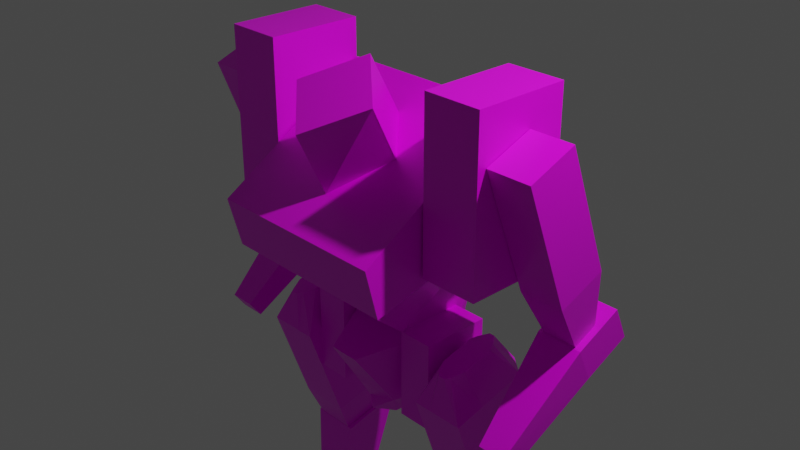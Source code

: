# Source: mech.blend  (saved by Blender 3.1.7; exported with 4.5.12 LTS)
import bpy
from mathutils import Matrix  # noqa: F401  (used for matrix-valued properties, if any)

bpy.ops.wm.read_factory_settings(use_empty=True)
scene = bpy.context.scene
scene.name = 'Scene'

# ---- collections
col_collection = bpy.data.collections.new('Collection'); scene.collection.children.link(col_collection)

# ---- images (referenced by path relative to the original .blend; pixels are not part of the script)
import os
ASSET_DIR = os.environ.get("B2B_ASSET_DIR", "")  # directory of the original .blend (textures are referenced by path, not embedded)
HERE = os.path.dirname(os.path.abspath(__file__))  # packed textures are extracted next to this script under _unpacked/

def load_image(name, relpath, width, height, colorspace="sRGB"):
    """Load a texture the original file referenced (path relative to the .blend, or extracted next to this script)."""
    p = next((c for c in (os.path.join(HERE, relpath), os.path.join(ASSET_DIR, relpath)) if relpath and os.path.exists(c)), "")
    if p:
        img = bpy.data.images.load(p, check_existing=True)
        img.name = name
    else:  # same state as the original file: an image datablock whose file is absent (Cycles renders it pink)
        img = bpy.data.images.new(name, width, height)
        img.source = "FILE"
        img.filepath = "//" + (relpath or name)
    img.colorspace_settings.name = colorspace
    return img
img_playermech = load_image('playermech', 'playermech-texture.png', 1024, 1024, 'sRGB')

# ---- materials (node trees are filled in below, after node groups)
mat_material = bpy.data.materials.new('Material')
mat_material.alpha_threshold = 0.0
mat_material.use_transparent_shadow = False
mat_material.line_color = (0.0, 0.0, 0.0, 1.0)

# ---- material node trees
mat_material.use_nodes = True; mat_material.node_tree.nodes.clear()
_N = mat_material.node_tree.nodes; _L = mat_material.node_tree.links
n0 = _N.new('ShaderNodeOutputMaterial'); n0.name = 'Material Output'; n0.location = (300, 300)
n1 = _N.new('ShaderNodeBsdfPrincipled'); n1.name = 'Principled BSDF'; n1.location = (10, 300)
n1.distribution = 'GGX'
n1.subsurface_method = 'RANDOM_WALK_SKIN'
n1.inputs[2].default_value = 0.4
n1.inputs[3].default_value = 1.45
n1.inputs[27].default_value = (0.0, 0.0, 0.0, 1.0)
n1.inputs[28].default_value = 1.0
n2 = _N.new('ShaderNodeTexImage'); n2.name = 'Image Texture'; n2.location = (-280, 280)
n2.image = img_playermech
_L.new(n1.outputs[0], n0.inputs[0])
_L.new(n2.outputs[0], n1.inputs[0])
n0.is_active_output = True

# ---- world
world_world = bpy.data.worlds.new('World'); scene.world = world_world
world_world.use_nodes = True; world_world.node_tree.nodes.clear()
_N = world_world.node_tree.nodes; _L = world_world.node_tree.links
n0 = _N.new('ShaderNodeOutputWorld'); n0.name = 'World Output'; n0.location = (300, 300)
n1 = _N.new('ShaderNodeBackground'); n1.name = 'Background'; n1.location = (10, 300)
n1.inputs[0].default_value = (0.05088, 0.05088, 0.05088, 1.0)
_L.new(n1.outputs[0], n0.inputs[0])
n0.is_active_output = True
world_world.color = (0.05088, 0.05088, 0.05088)
world_world.use_sun_shadow = False
world_world.sun_shadow_jitter_overblur = 0.0

# ---- cameras
cam_camera = bpy.data.cameras.new('Camera')
cam_camera.clip_end = 100.0
cam_camera.ortho_scale = 7.314

# ---- lights
light_light = bpy.data.lights.new('Light', 'POINT')
light_light.transmission_factor = 0.0
light_light.energy = 1000.0
light_light.shadow_soft_size = 0.1
light_light.shadow_maximum_resolution = 0.006
light_light.use_absolute_resolution = True

# ---- meshes
me_cube = bpy.data.meshes.new('Cube')
me_cube.from_pydata([(1.042, 0.3733, -0.004108), (0.6473, -0.567, -0.8161), (1.021, -1.365, 0.3128), (1.021, 0.3681, 1.391), (1.021, 0.6393, 0.2407), (1.68, 0.3733, -0.004108), (1.68, 0.3733, 1.807), (0.0, -0.9438, 0.5749), (0.0, -0.008859, 1.156), (0.5322, -0.8169, 1.539), (0.4049, -0.421, 0.9), (0.4531, 0.6078, -0.842), (0.172, -0.7809, -1.267), (0.0, -0.3856, -2.135), (0.2075, -0.2405, -2.135), (0.436, 5.303e-05, -1.883), (0.2825, -0.3456, -1.914), (0.8874, 0.00247, -3.072), (0.8874, 0.6025, -2.918), (1.363, 0.00247, -3.072), (1.363, 0.6025, -2.918), (1.23, 0.1141, -0.9782), (0.8296, -0.1547, -2.709), (0.8296, -0.5575, -1.553), (0.8296, 0.3172, -1.329), (0.8296, 0.5488, -2.529), (1.421, 0.3172, -1.329), (1.421, 0.5488, -2.529), (1.421, -0.5575, -1.553), (1.421, -0.1547, -2.709), (0.8874, 0.4672, -2.952), (0.8874, 0.2348, -3.012), (0.9857, -0.3307, -1.092), (0.9857, 0.03777, -0.9978), (1.363, 0.2348, -3.012), (1.363, 0.4672, -2.952), (1.265, 0.03777, -0.9978), (1.265, -0.3307, -1.092), (1.421, 0.3902, -2.569), (1.421, 0.1178, -2.639), (1.421, 0.12, -1.38), (1.421, -0.2188, -1.467), (0.8296, 0.1178, -2.639), (0.8296, 0.3902, -2.569), (0.8296, -0.2188, -1.467), (0.8296, 0.12, -1.38), (1.204, 0.6996, -2.893), (1.046, 0.6996, -2.893), (1.095, 0.2091, -0.9538), (1.155, 0.2091, -0.9538), (1.046, 0.00247, -3.072), (1.204, 0.00247, -3.072), (1.155, -0.502, -1.136), (1.095, -0.502, -1.136), (1.224, -0.1547, -2.709), (1.027, -0.1547, -2.709), (1.224, -0.5575, -1.553), (1.027, -0.5575, -1.553), (1.027, 0.6626, -2.499), (1.224, 0.6626, -2.499), (1.027, 0.4587, -1.293), (1.224, 0.4587, -1.293), (1.021, 0.1141, -0.9782), (1.046, -0.4617, -1.126), (1.205, -0.4617, -1.126), (1.204, 0.4672, -2.952), (1.046, 0.4672, -2.952), (1.204, 0.2348, -3.012), (1.046, 0.2348, -3.012), (0.9133, -0.08562, -4.557), (0.8375, 0.00125, -3.074), (0.9133, 0.2342, -4.449), (0.8375, 0.6972, -2.902), (1.328, -0.08562, -4.557), (1.403, 0.00125, -3.074), (1.328, 0.2342, -4.449), (1.403, 0.6972, -2.902), (1.005, -0.01462, -4.533), (1.005, 0.1632, -4.473), (1.236, -0.01462, -4.533), (1.236, 0.1632, -4.473), (0.9624, -0.03082, -4.796), (0.9624, 0.01315, -4.796), (1.278, -0.03082, -4.796), (1.278, 0.01315, -4.796), (1.269, -0.006529, -4.666), (1.269, 0.1369, -4.636), (0.9722, 0.1369, -4.636), (0.9722, -0.006529, -4.666), (0.4459, -0.3892, -1.975), (0.4459, -0.3892, -0.9739), (0.4459, 0.3892, -1.975), (0.4459, 0.3892, -0.9739), (0.8336, -0.3892, -1.975), (0.8336, -0.3892, -0.9739), (0.8336, 0.3892, -1.975), (0.8336, 0.3892, -0.9739), (1.739, 0.2588, -0.6715), (1.685, -0.592, 1.264), (1.739, 0.536, -0.544), (1.685, -0.05162, 1.472), (2.117, 0.2588, -0.6715), (2.171, -0.592, 1.264), (2.117, 0.536, -0.544), (2.171, -0.05162, 1.472), (1.685, -0.05681, -0.125), (1.685, 0.4836, 0.08328), (2.171, 0.4836, 0.08328), (2.171, -0.05681, -0.125), (1.681, 0.7715, -0.4356), (1.681, 0.9409, -0.8084), (2.188, 0.7715, -0.4356), (2.188, 0.9409, -0.8084), (1.786, -0.6612, -1.502), (1.786, -0.5195, -1.695), (2.083, -0.6612, -1.502), (2.083, -0.5195, -1.695), (2.188, 0.2408, -0.6767), (2.188, 0.4102, -1.049), (1.681, 0.4102, -1.049), (1.681, 0.2408, -0.6767), (0.5314, -0.8193, 1.538), (1.68, -0.689, 1.807), (1.68, -0.689, -0.004108), (1.042, 0.3733, 1.807), (0.6473, 0.4777, -0.2329), (1.042, -0.689, 1.807), (1.042, -0.689, -0.004108), (1.021, -1.224, -0.2383), (0.4043, -0.4234, 0.8988), (0.4531, -0.4103, -0.7286), (0.4531, 0.321, -0.3204), (0.4531, -0.1723, -1.147), (0.2184, -0.1313, -2.135), (0.1569, -0.009132, -2.135), (0.345, 0.4487, -1.806), (1.236, 0.2517, -4.559), (1.005, 0.2517, -4.559), (1.269, 0.1602, -4.696), (0.9722, 0.1602, -4.696), (1.203, 0.2427, -4.796), (1.037, 0.2427, -4.796), (1.227, 0.1768, -4.796), (1.014, 0.1768, -4.796), (-1.042, 0.3733, -0.004108), (-0.6473, -0.567, -0.8161), (-1.021, -1.365, 0.3128), (-1.021, 0.3681, 1.391), (-1.021, 0.6393, 0.2407), (-1.68, 0.3733, -0.004108), (-1.68, 0.3733, 1.807), (0.000911, -0.366, 1.818), (-0.5322, -0.8169, 1.539), (-0.4049, -0.421, 0.9), (-0.001734, -1.27, 1.258), (-0.4531, 0.6078, -0.842), (-0.172, -0.7809, -1.267), (-0.2075, -0.2405, -2.135), (-0.436, 5.303e-05, -1.883), (-0.2825, -0.3456, -1.914), (-0.8874, 0.00247, -3.072), (-0.8874, 0.6025, -2.918), (-1.363, 0.00247, -3.072), (-1.363, 0.6025, -2.918), (-1.23, 0.1141, -0.9782), (-0.8296, -0.1547, -2.709), (-0.8296, -0.5575, -1.553), (-0.8296, 0.3172, -1.329), (-0.8296, 0.5488, -2.529), (-1.421, 0.3172, -1.329), (-1.421, 0.5488, -2.529), (-1.421, -0.5575, -1.553), (-1.421, -0.1547, -2.709), (-0.8874, 0.4672, -2.952), (-0.8874, 0.2348, -3.012), (-0.9857, -0.3307, -1.092), (-0.9857, 0.03777, -0.9978), (-1.363, 0.2348, -3.012), (-1.363, 0.4672, -2.952), (-1.265, 0.03777, -0.9978), (-1.265, -0.3307, -1.092), (-1.421, 0.3902, -2.569), (-1.421, 0.1178, -2.639), (-1.421, 0.12, -1.38), (-1.421, -0.2188, -1.467), (-0.8296, 0.1178, -2.639), (-0.8296, 0.3902, -2.569), (-0.8296, -0.2188, -1.467), (-0.8296, 0.12, -1.38), (-1.204, 0.6996, -2.893), (-1.046, 0.6996, -2.893), (-1.095, 0.2091, -0.9538), (-1.155, 0.2091, -0.9538), (-1.046, 0.00247, -3.072), (-1.204, 0.00247, -3.072), (-1.155, -0.502, -1.136), (-1.095, -0.502, -1.136), (-1.224, -0.1547, -2.709), (-1.027, -0.1547, -2.709), (-1.224, -0.5575, -1.553), (-1.027, -0.5575, -1.553), (-1.027, 0.6626, -2.499), (-1.224, 0.6626, -2.499), (-1.027, 0.4587, -1.293), (-1.224, 0.4587, -1.293), (-1.021, 0.1141, -0.9782), (-1.046, -0.4617, -1.126), (-1.205, -0.4617, -1.126), (-1.204, 0.4672, -2.952), (-1.046, 0.4672, -2.952), (-1.204, 0.2348, -3.012), (-1.046, 0.2348, -3.012), (-0.9133, -0.08562, -4.557), (-0.8375, 0.00125, -3.074), (-0.9133, 0.2342, -4.449), (-0.8375, 0.6972, -2.902), (-1.328, -0.08562, -4.557), (-1.403, 0.00125, -3.074), (-1.328, 0.2342, -4.449), (-1.403, 0.6972, -2.902), (-1.005, -0.01462, -4.533), (-1.005, 0.1632, -4.473), (-1.236, -0.01462, -4.533), (-1.236, 0.1632, -4.473), (-0.9624, -0.03082, -4.796), (-0.9624, 0.01315, -4.796), (-1.278, -0.03082, -4.796), (-1.278, 0.01315, -4.796), (-1.269, -0.006529, -4.666), (-1.269, 0.1369, -4.636), (-0.9722, 0.1369, -4.636), (-0.9722, -0.006529, -4.666), (-0.4459, -0.3892, -1.975), (-0.4459, -0.3892, -0.9739), (-0.4459, 0.3892, -1.975), (-0.4459, 0.3892, -0.9739), (-0.8336, -0.3892, -1.975), (-0.8336, -0.3892, -0.9739), (-0.8336, 0.3892, -1.975), (-0.8336, 0.3892, -0.9739), (-1.739, 0.2588, -0.6715), (-1.685, -0.592, 1.264), (-1.739, 0.536, -0.544), (-1.685, -0.05162, 1.472), (-2.117, 0.2588, -0.6715), (-2.171, -0.592, 1.264), (-2.117, 0.536, -0.544), (-2.171, -0.05162, 1.472), (-1.685, -0.05681, -0.125), (-1.685, 0.4836, 0.08328), (-2.171, 0.4836, 0.08328), (-2.171, -0.05681, -0.125), (-1.681, 0.7715, -0.4356), (-1.681, 0.9409, -0.8084), (-2.188, 0.7715, -0.4356), (-2.188, 0.9409, -0.8084), (-1.786, -0.6612, -1.502), (-1.786, -0.5195, -1.695), (-2.083, -0.6612, -1.502), (-2.083, -0.5195, -1.695), (-2.188, 0.2408, -0.6767), (-2.188, 0.4102, -1.049), (-1.681, 0.4102, -1.049), (-1.681, 0.2408, -0.6767), (-0.5314, -0.8193, 1.538), (-0.000911, -0.366, 1.818), (-1.68, -0.689, 1.807), (-1.68, -0.689, -0.004108), (-1.042, 0.3733, 1.807), (-0.6473, 0.4777, -0.2329), (-1.042, -0.689, 1.807), (-1.042, -0.689, -0.004108), (-1.021, -1.224, -0.2383), (0.001734, -1.27, 1.258), (-0.4043, -0.4234, 0.8988), (-0.4531, -0.4103, -0.7286), (-0.4531, 0.321, -0.3204), (-0.4531, -0.1723, -1.147), (-0.2184, -0.1313, -2.135), (-0.1569, -0.009132, -2.135), (-0.345, 0.4487, -1.806), (-1.236, 0.2517, -4.559), (-1.005, 0.2517, -4.559), (-1.269, 0.1602, -4.696), (-0.9722, 0.1602, -4.696), (-1.203, 0.2427, -4.796), (-1.037, 0.2427, -4.796), (-1.227, 0.1768, -4.796), (-1.014, 0.1768, -4.796)], [], [(269, 125, 131, 276), (4, 3, 2, 128), (0, 5, 123, 127), (5, 6, 122, 123), (6, 124, 126, 122), (125, 4, 128, 1), (145, 1, 128, 272), (0, 124, 6, 5), (147, 146, 2, 3), (145, 275, 130, 1), (4, 148, 147, 3), (127, 126, 124, 0), (10, 8, 265, 9), (7, 10, 9, 273), (272, 128, 2, 146), (125, 1, 130, 131), (15, 132, 12, 16), (280, 135, 134, 279), (131, 130, 132, 11), (135, 15, 133, 134), (13, 278, 279, 134, 133), (135, 280, 155, 11), (13, 133, 14), (277, 156, 12, 132), (11, 132, 15, 135), (159, 157, 13, 14, 16), (133, 15, 16, 14), (45, 33, 62, 24), (61, 49, 21, 26), (41, 37, 64, 28), (57, 53, 63, 23), (67, 34, 19, 51), (50, 55, 22, 17), (55, 57, 23, 22), (34, 39, 29, 19), (39, 41, 28, 29), (46, 59, 27, 20), (59, 61, 26, 27), (30, 43, 25, 18), (43, 45, 24, 25), (22, 23, 44, 42), (42, 44, 45, 43), (17, 22, 42, 31), (31, 42, 43, 30), (27, 26, 40, 38), (38, 40, 41, 39), (20, 27, 38, 35), (35, 38, 39, 34), (62, 33, 32, 63), (46, 20, 35, 65), (65, 35, 34, 67), (26, 21, 36, 40), (40, 36, 37, 41), (23, 63, 32, 44), (44, 32, 33, 45), (30, 66, 68, 31), (66, 65, 67, 68), (18, 47, 66, 30), (47, 46, 65, 66), (36, 21, 64, 37), (21, 62, 63, 64), (49, 48, 62, 21), (25, 24, 60, 58), (58, 60, 61, 59), (18, 25, 58, 47), (47, 58, 59, 46), (29, 28, 56, 54), (54, 56, 57, 55), (19, 29, 54, 51), (51, 54, 55, 50), (64, 63, 53, 52), (31, 68, 50, 17), (68, 67, 51, 50), (28, 64, 52, 56), (56, 52, 53, 57), (24, 62, 48, 60), (60, 48, 49, 61), (69, 70, 72, 71), (71, 72, 76, 75), (75, 76, 74, 73), (73, 74, 70, 69), (73, 69, 77, 79), (76, 72, 70, 74), (86, 85, 83, 84), (71, 75, 80, 78), (69, 71, 78, 77), (75, 73, 79, 80), (82, 84, 83, 81), (88, 87, 82, 81), (85, 88, 81, 83), (87, 86, 84, 82), (80, 86, 138, 136), (79, 77, 88, 85), (77, 78, 87, 88), (80, 79, 85, 86), (89, 90, 92, 91), (91, 92, 96, 95), (95, 96, 94, 93), (93, 94, 90, 89), (91, 95, 93, 89), (96, 92, 90, 94), (105, 98, 100, 106), (106, 100, 104, 107), (107, 104, 102, 108), (108, 102, 98, 105), (99, 103, 101, 97), (104, 100, 98, 102), (101, 108, 105, 97), (103, 107, 108, 101), (99, 106, 107, 103), (97, 105, 106, 99), (110, 109, 111, 112), (114, 116, 115, 113), (118, 117, 115, 116), (120, 119, 114, 113), (117, 120, 113, 115), (119, 118, 116, 114), (110, 112, 118, 119), (111, 109, 120, 117), (109, 110, 119, 120), (130, 275, 277, 132), (8, 151, 121, 129), (129, 121, 154, 7), (123, 122, 126, 127), (11, 155, 276, 131), (156, 159, 16, 12), (112, 111, 117, 118), (139, 137, 141, 143), (86, 87, 139, 138), (87, 78, 137, 139), (78, 80, 136, 137), (141, 140, 142, 143), (137, 136, 140, 141), (138, 139, 143, 142), (136, 138, 142, 140), (148, 272, 146, 147), (144, 271, 267, 149), (149, 267, 266, 150), (150, 266, 270, 268), (269, 145, 272, 148), (144, 149, 150, 268), (271, 144, 268, 270), (153, 152, 151, 8), (7, 154, 152, 153), (269, 276, 275, 145), (158, 159, 156, 277), (276, 155, 277, 275), (280, 279, 278, 158), (13, 157, 278), (155, 280, 158, 277), (278, 157, 159, 158), (188, 167, 205, 176), (204, 169, 164, 192), (184, 171, 207, 180), (200, 166, 206, 196), (210, 194, 162, 177), (193, 160, 165, 198), (198, 165, 166, 200), (177, 162, 172, 182), (182, 172, 171, 184), (189, 163, 170, 202), (202, 170, 169, 204), (173, 161, 168, 186), (186, 168, 167, 188), (165, 185, 187, 166), (185, 186, 188, 187), (160, 174, 185, 165), (174, 173, 186, 185), (170, 181, 183, 169), (181, 182, 184, 183), (163, 178, 181, 170), (178, 177, 182, 181), (205, 206, 175, 176), (189, 208, 178, 163), (208, 210, 177, 178), (169, 183, 179, 164), (183, 184, 180, 179), (166, 187, 175, 206), (187, 188, 176, 175), (173, 174, 211, 209), (209, 211, 210, 208), (161, 173, 209, 190), (190, 209, 208, 189), (179, 180, 207, 164), (164, 207, 206, 205), (192, 164, 205, 191), (168, 201, 203, 167), (201, 202, 204, 203), (161, 190, 201, 168), (190, 189, 202, 201), (172, 197, 199, 171), (197, 198, 200, 199), (162, 194, 197, 172), (194, 193, 198, 197), (207, 195, 196, 206), (174, 160, 193, 211), (211, 193, 194, 210), (171, 199, 195, 207), (199, 200, 196, 195), (167, 203, 191, 205), (203, 204, 192, 191), (212, 214, 215, 213), (214, 218, 219, 215), (218, 216, 217, 219), (216, 212, 213, 217), (216, 222, 220, 212), (219, 217, 213, 215), (229, 227, 226, 228), (214, 221, 223, 218), (212, 220, 221, 214), (218, 223, 222, 216), (225, 224, 226, 227), (231, 224, 225, 230), (228, 226, 224, 231), (230, 225, 227, 229), (223, 281, 283, 229), (222, 228, 231, 220), (220, 231, 230, 221), (223, 229, 228, 222), (232, 234, 235, 233), (234, 238, 239, 235), (238, 236, 237, 239), (236, 232, 233, 237), (234, 232, 236, 238), (239, 237, 233, 235), (248, 249, 243, 241), (249, 250, 247, 243), (250, 251, 245, 247), (251, 248, 241, 245), (242, 240, 244, 246), (247, 245, 241, 243), (244, 240, 248, 251), (246, 244, 251, 250), (242, 246, 250, 249), (240, 242, 249, 248), (253, 255, 254, 252), (257, 256, 258, 259), (261, 259, 258, 260), (263, 256, 257, 262), (260, 258, 256, 263), (262, 257, 259, 261), (253, 262, 261, 255), (254, 260, 263, 252), (252, 263, 262, 253), (8, 274, 264, 265), (274, 7, 273, 264), (267, 271, 270, 266), (255, 261, 260, 254), (284, 288, 286, 282), (229, 283, 284, 230), (230, 284, 282, 221), (221, 282, 281, 223), (286, 288, 287, 285), (282, 286, 285, 281), (283, 287, 288, 284), (281, 285, 287, 283), (265, 264, 273, 9), (125, 269, 148, 4)])
_uv = me_cube.uv_layers.new(name='UVMap')
_uv.uv.foreach_set('vector', [0.1065, 0.7853, 0.1065, 0.8767, 0.09382, 0.863, 0.09382, 0.799, 0.4721, 0.3313, 0.5511, 0.3046, 0.5511, 0.4487, 0.5128, 0.4608, 0.3723, 0.8941, 0.3723, 0.9391, 0.2973, 0.9391, 0.2973, 0.8941, 0.7559, 0.1399, 0.7559, 0.2678, 0.6809, 0.2678, 0.6809, 0.1399, 0.9063, 0.1849, 0.9063, 0.1399, 0.9813, 0.1399, 0.9813, 0.1849, 0.4394, 0.3608, 0.4721, 0.3313, 0.5128, 0.4608, 0.4476, 0.4449, 0.4717, 0.6022, 0.4717, 0.5108, 0.5335, 0.4845, 0.5335, 0.6286, 0.6424, 0.636, 0.6424, 0.7639, 0.5973, 0.7639, 0.5973, 0.636, 0.1362, 0.3046, 0.2803, 0.3046, 0.2803, 0.4488, 0.1362, 0.4488, 0.9593, 0.5541, 0.9467, 0.5404, 0.9467, 0.4764, 0.9593, 0.4627, 0.4481, 0.5679, 0.3039, 0.5679, 0.3039, 0.4845, 0.4481, 0.4845, 0.08683, 0.5394, 0.08683, 0.6673, 0.01184, 0.6673, 0.01184, 0.5394, 0.01184, 0.4038, 0.1125, 0.3046, 0.07073, 0.4042, 0.03807, 0.4425, 0.03215, 0.4964, 0.01184, 0.4038, 0.03807, 0.4425, 0.02411, 0.5157, 0.5335, 0.6286, 0.5335, 0.4845, 0.5737, 0.4845, 0.5737, 0.6286, 0.9609, 0.7656, 0.9609, 0.85, 0.9472, 0.8374, 0.9472, 0.7782, 0.6547, 0.3872, 0.6367, 0.3387, 0.6823, 0.3214, 0.6791, 0.3776, 0.3371, 0.6345, 0.3371, 0.6833, 0.2973, 0.67, 0.2973, 0.6478, 0.5748, 0.3097, 0.6341, 0.3046, 0.6367, 0.3387, 0.5787, 0.3518, 0.6265, 0.4027, 0.6547, 0.3872, 0.6753, 0.4009, 0.669, 0.409, 0.5404, 0.762, 0.5584, 0.7466, 0.567, 0.751, 0.567, 0.7731, 0.5584, 0.7775, 0.3371, 0.6833, 0.3371, 0.6345, 0.406, 0.6269, 0.406, 0.6909, 0.5404, 0.762, 0.5584, 0.7775, 0.5507, 0.7767, 0.2148, 0.8715, 0.2586, 0.8914, 0.2586, 0.9156, 0.2148, 0.9355, 0.5787, 0.3518, 0.6367, 0.3387, 0.6547, 0.3872, 0.6265, 0.4027, 0.847, 0.07546, 0.865, 0.07765, 0.8629, 0.09541, 0.865, 0.1132, 0.847, 0.1153, 0.6753, 0.4009, 0.6547, 0.3872, 0.6791, 0.3776, 0.6823, 0.3966, 0.2238, 0.2524, 0.2436, 0.2761, 0.2396, 0.2809, 0.2126, 0.2623, 0.04892, 0.2223, 0.03152, 0.2436, 0.02401, 0.2395, 0.0372, 0.2116, 0.05683, 0.04227, 0.03566, 0.02053, 0.04176, 0.01184, 0.07455, 0.02431, 0.2509, 0.04891, 0.2693, 0.02389, 0.2734, 0.02621, 0.2607, 0.05934, 0.1453, 0.1339, 0.1374, 0.126, 0.1495, 0.1138, 0.1576, 0.1219, 0.1656, 0.1301, 0.187, 0.1112, 0.197, 0.1214, 0.1735, 0.1384, 0.187, 0.1112, 0.2509, 0.04891, 0.2607, 0.05934, 0.197, 0.1214, 0.1374, 0.126, 0.1182, 0.1052, 0.1323, 0.09078, 0.1495, 0.1138, 0.1182, 0.1052, 0.05683, 0.04227, 0.07455, 0.02431, 0.1323, 0.09078, 0.1236, 0.1563, 0.1051, 0.1704, 0.09634, 0.1587, 0.1187, 0.1455, 0.1051, 0.1704, 0.04892, 0.2223, 0.0372, 0.2116, 0.09634, 0.1587, 0.1481, 0.1618, 0.1659, 0.1842, 0.157, 0.1922, 0.1403, 0.1684, 0.1659, 0.1842, 0.2238, 0.2524, 0.2126, 0.2623, 0.157, 0.1922, 0.1963, 0.1567, 0.2619, 0.2179, 0.243, 0.2352, 0.1812, 0.1705, 0.1812, 0.1705, 0.243, 0.2352, 0.2238, 0.2524, 0.1659, 0.1842, 0.1735, 0.1384, 0.1963, 0.1567, 0.1812, 0.1705, 0.1608, 0.1503, 0.1608, 0.1503, 0.1812, 0.1705, 0.1659, 0.1842, 0.1481, 0.1618, 0.09604, 0.1282, 0.02914, 0.07107, 0.03926, 0.06045, 0.1042, 0.1197, 0.1042, 0.1197, 0.03926, 0.06045, 0.05683, 0.04227, 0.1182, 0.1052, 0.1187, 0.1455, 0.09604, 0.1282, 0.1042, 0.1197, 0.1255, 0.1381, 0.1255, 0.1381, 0.1042, 0.1197, 0.1182, 0.1052, 0.1374, 0.126, 0.4787, 0.9601, 0.4842, 0.9576, 0.5111, 0.9576, 0.5206, 0.9619, 0.1236, 0.1563, 0.1187, 0.1455, 0.1255, 0.1381, 0.1335, 0.1456, 0.1335, 0.1456, 0.1255, 0.1381, 0.1374, 0.126, 0.1453, 0.1339, 0.02914, 0.07107, 0.01184, 0.04396, 0.01675, 0.0402, 0.03926, 0.06045, 0.03926, 0.06045, 0.01675, 0.0402, 0.03566, 0.02053, 0.05683, 0.04227, 0.2619, 0.2179, 0.2734, 0.2516, 0.2643, 0.2575, 0.243, 0.2352, 0.243, 0.2352, 0.2643, 0.2575, 0.2436, 0.2761, 0.2238, 0.2524, 0.1481, 0.1618, 0.1409, 0.1534, 0.1531, 0.142, 0.1608, 0.1503, 0.1409, 0.1534, 0.1335, 0.1456, 0.1453, 0.1339, 0.1531, 0.142, 0.1403, 0.1684, 0.1296, 0.1628, 0.1409, 0.1534, 0.1481, 0.1618, 0.1296, 0.1628, 0.1236, 0.1563, 0.1335, 0.1456, 0.1409, 0.1534, 0.4842, 0.9773, 0.4787, 0.9749, 0.5206, 0.9731, 0.5111, 0.9773, 0.4787, 0.9749, 0.4787, 0.9601, 0.5206, 0.9619, 0.5206, 0.9731, 0.4717, 0.9696, 0.4717, 0.9654, 0.4787, 0.9601, 0.4787, 0.9749, 0.1248, 0.1898, 0.06681, 0.2438, 0.05718, 0.2312, 0.1139, 0.18, 0.1139, 0.18, 0.05718, 0.2312, 0.04892, 0.2223, 0.1051, 0.1704, 0.1403, 0.1684, 0.1248, 0.1898, 0.1139, 0.18, 0.1296, 0.1628, 0.1296, 0.1628, 0.1139, 0.18, 0.1051, 0.1704, 0.1236, 0.1563, 0.167, 0.09074, 0.2306, 0.02849, 0.2408, 0.03859, 0.177, 0.101, 0.177, 0.101, 0.2408, 0.03859, 0.2509, 0.04891, 0.187, 0.1112, 0.1495, 0.1138, 0.167, 0.09074, 0.177, 0.101, 0.1576, 0.1219, 0.1576, 0.1219, 0.177, 0.101, 0.187, 0.1112, 0.1656, 0.1301, 0.5206, 0.9731, 0.5206, 0.9619, 0.5236, 0.9654, 0.5236, 0.9696, 0.1608, 0.1503, 0.1531, 0.142, 0.1656, 0.1301, 0.1735, 0.1384, 0.1531, 0.142, 0.1453, 0.1339, 0.1576, 0.1219, 0.1656, 0.1301, 0.2306, 0.02849, 0.264, 0.01666, 0.2662, 0.02079, 0.2408, 0.03859, 0.2408, 0.03859, 0.2662, 0.02079, 0.2693, 0.02389, 0.2509, 0.04891, 0.06681, 0.2438, 0.03769, 0.2545, 0.03426, 0.2467, 0.05718, 0.2312, 0.05718, 0.2312, 0.03426, 0.2467, 0.03152, 0.2436, 0.04892, 0.2223, 0.8037, 0.2678, 0.7796, 0.1656, 0.8232, 0.1399, 0.8232, 0.2541, 0.2502, 0.8425, 0.1362, 0.8478, 0.1362, 0.8079, 0.2502, 0.8132, 0.05544, 0.7047, 0.05544, 0.8189, 0.01184, 0.7932, 0.03598, 0.691, 0.792, 0.01719, 0.8969, 0.01184, 0.8969, 0.05178, 0.792, 0.04643, 0.8872, 0.6075, 0.9165, 0.6075, 0.91, 0.6128, 0.8937, 0.6128, 0.4359, 0.9447, 0.396, 0.9447, 0.396, 0.8941, 0.4359, 0.8941, 0.309, 0.9746, 0.3112, 0.9645, 0.3204, 0.9628, 0.3204, 0.9659, 0.9165, 0.6313, 0.8872, 0.6313, 0.8937, 0.626, 0.91, 0.626, 0.9165, 0.6075, 0.9165, 0.6313, 0.91, 0.626, 0.91, 0.6128, 0.8872, 0.6313, 0.8872, 0.6075, 0.8937, 0.6128, 0.8937, 0.626, 0.2764, 0.4724, 0.2764, 0.4947, 0.2733, 0.4947, 0.2733, 0.4724, 0.5643, 0.9815, 0.5621, 0.9714, 0.5735, 0.9801, 0.5735, 0.9832, 0.1455, 0.9875, 0.1455, 0.9665, 0.1549, 0.9658, 0.1549, 0.9882, 0.9043, 0.9572, 0.9043, 0.9781, 0.89, 0.9788, 0.89, 0.9565, 0.2973, 0.9763, 0.309, 0.9746, 0.3132, 0.9764, 0.3032, 0.9827, 0.1362, 0.9851, 0.1362, 0.9689, 0.1455, 0.9665, 0.1455, 0.9875, 0.5547, 0.9822, 0.5504, 0.9697, 0.5621, 0.9714, 0.5643, 0.9815, 0.2973, 0.9763, 0.3016, 0.9638, 0.3112, 0.9645, 0.309, 0.9746, 0.5267, 0.8633, 0.5267, 0.934, 0.4717, 0.934, 0.4717, 0.8633, 0.9063, 0.2793, 0.9063, 0.2086, 0.9337, 0.2086, 0.9337, 0.2793, 0.01184, 0.9132, 0.01184, 0.8425, 0.0668, 0.8425, 0.0668, 0.9132, 0.9206, 0.0825, 0.9206, 0.01184, 0.9479, 0.01184, 0.9479, 0.0825, 0.9467, 0.5778, 0.9741, 0.5778, 0.9741, 0.6328, 0.9467, 0.6328, 0.5748, 0.4601, 0.5748, 0.4327, 0.6298, 0.4327, 0.6298, 0.4601, 0.7369, 0.5287, 0.7369, 0.6337, 0.696, 0.6337, 0.696, 0.5287, 0.8663, 0.7018, 0.8663, 0.8069, 0.832, 0.8069, 0.832, 0.7018, 0.7468, 0.3488, 0.7468, 0.4539, 0.706, 0.4539, 0.706, 0.3488, 0.8636, 0.5073, 0.8636, 0.6124, 0.8293, 0.6124, 0.8293, 0.5073, 0.2148, 0.9592, 0.2414, 0.9592, 0.2414, 0.9807, 0.2148, 0.9807, 0.696, 0.9756, 0.696, 0.9413, 0.7369, 0.9413, 0.7369, 0.9756, 0.8597, 0.4627, 0.8636, 0.5073, 0.8293, 0.5073, 0.8331, 0.4627, 0.7344, 0.306, 0.7468, 0.3488, 0.706, 0.3488, 0.7129, 0.3046, 0.8625, 0.6574, 0.8663, 0.7018, 0.832, 0.7018, 0.8358, 0.6574, 0.73, 0.4845, 0.7369, 0.5287, 0.696, 0.5287, 0.7085, 0.4858, 0.1122, 0.9369, 0.1122, 0.9658, 0.0764, 0.9658, 0.0764, 0.9369, 0.9783, 0.2784, 0.9573, 0.2784, 0.9573, 0.2615, 0.9783, 0.2615, 0.6516, 0.8854, 0.6229, 0.8889, 0.6397, 0.8038, 0.6565, 0.8053, 0.89, 0.6983, 0.9187, 0.7017, 0.9235, 0.7818, 0.9067, 0.7833, 0.8378, 0.3458, 0.8736, 0.3458, 0.8661, 0.4321, 0.8452, 0.4321, 0.923, 0.5427, 0.8872, 0.5427, 0.8947, 0.4627, 0.9156, 0.4627, 0.923, 0.5838, 0.8872, 0.5838, 0.8872, 0.5427, 0.923, 0.5427, 0.8378, 0.3046, 0.8736, 0.3046, 0.8736, 0.3458, 0.8378, 0.3458, 0.8948, 0.6574, 0.9235, 0.6608, 0.9187, 0.7017, 0.89, 0.6983, 0.7947, 0.8726, 0.8587, 0.8726, 0.8587, 0.9066, 0.7947, 0.9066, 0.1943, 0.54, 0.2496, 0.4724, 0.2496, 0.5873, 0.1949, 0.5426, 0.1949, 0.5426, 0.2496, 0.5873, 0.1362, 0.6113, 0.1923, 0.5426, 0.696, 0.7853, 0.696, 0.6574, 0.741, 0.6574, 0.741, 0.7853, 0.406, 0.6909, 0.406, 0.6269, 0.4481, 0.6269, 0.4481, 0.6909, 0.792, 0.08326, 0.847, 0.07546, 0.847, 0.1153, 0.792, 0.1075, 0.6565, 0.9263, 0.6278, 0.9297, 0.6229, 0.8889, 0.6516, 0.8854, 0.5663, 0.9696, 0.5563, 0.9633, 0.5731, 0.962, 0.5735, 0.9669, 0.9043, 0.9781, 0.9043, 0.9572, 0.9088, 0.9572, 0.9088, 0.9781, 0.5621, 0.9714, 0.5504, 0.9697, 0.5563, 0.9633, 0.5663, 0.9696, 0.8574, 0.8306, 0.8574, 0.8469, 0.8487, 0.8469, 0.8487, 0.8306, 0.2779, 0.5201, 0.2779, 0.5318, 0.2733, 0.5335, 0.2733, 0.5184, 0.8487, 0.8306, 0.8487, 0.8469, 0.832, 0.8446, 0.832, 0.8329, 0.9088, 0.9781, 0.9088, 0.9572, 0.916, 0.9601, 0.916, 0.9752, 0.3032, 0.9827, 0.3132, 0.9764, 0.3204, 0.9791, 0.32, 0.984, 0.3366, 0.4342, 0.3774, 0.3046, 0.4157, 0.3167, 0.4157, 0.4608, 0.696, 0.8726, 0.771, 0.8726, 0.771, 0.9176, 0.696, 0.9176, 0.6723, 0.6124, 0.5973, 0.6124, 0.5973, 0.4845, 0.6723, 0.4845, 0.5504, 0.9383, 0.5504, 0.8633, 0.5954, 0.8633, 0.5954, 0.9383, 0.3039, 0.4046, 0.3121, 0.3205, 0.3774, 0.3046, 0.3366, 0.4342, 0.4717, 0.6523, 0.5168, 0.6523, 0.5168, 0.7802, 0.4717, 0.7802, 0.6572, 0.2678, 0.5822, 0.2678, 0.5822, 0.1399, 0.6572, 0.1399, 0.1917, 0.54, 0.137, 0.4953, 0.2496, 0.4724, 0.1943, 0.54, 0.1923, 0.5426, 0.1362, 0.6113, 0.137, 0.4953, 0.1917, 0.54, 0.9609, 0.7419, 0.9472, 0.7292, 0.9472, 0.6701, 0.9609, 0.6574, 0.6621, 0.03366, 0.6865, 0.04324, 0.6897, 0.09945, 0.6442, 0.08215, 0.5822, 0.1111, 0.5861, 0.06902, 0.6442, 0.08215, 0.6415, 0.1162, 0.634, 0.01819, 0.6764, 0.01184, 0.6827, 0.01995, 0.6621, 0.03366, 0.5404, 0.762, 0.5507, 0.7474, 0.5584, 0.7466, 0.5861, 0.06902, 0.634, 0.01819, 0.6621, 0.03366, 0.6442, 0.08215, 0.6827, 0.01995, 0.6897, 0.02429, 0.6865, 0.04324, 0.6621, 0.03366, 0.509, 0.04038, 0.4978, 0.03047, 0.5248, 0.01184, 0.5288, 0.01671, 0.3341, 0.07052, 0.3224, 0.08123, 0.3092, 0.05325, 0.3167, 0.04916, 0.342, 0.2505, 0.3597, 0.2685, 0.327, 0.2809, 0.3208, 0.2723, 0.5361, 0.2439, 0.5459, 0.2335, 0.5585, 0.2666, 0.5545, 0.2689, 0.4305, 0.1589, 0.4428, 0.1709, 0.4347, 0.179, 0.4226, 0.1668, 0.4507, 0.1627, 0.4587, 0.1544, 0.4822, 0.1714, 0.4722, 0.1816, 0.4722, 0.1816, 0.4822, 0.1714, 0.5459, 0.2335, 0.5361, 0.2439, 0.4226, 0.1668, 0.4347, 0.179, 0.4175, 0.202, 0.4034, 0.1875, 0.4034, 0.1875, 0.4175, 0.202, 0.3597, 0.2685, 0.342, 0.2505, 0.4088, 0.1365, 0.4039, 0.1473, 0.3815, 0.1341, 0.3903, 0.1224, 0.3903, 0.1224, 0.3815, 0.1341, 0.3224, 0.08123, 0.3341, 0.07052, 0.4333, 0.1309, 0.4255, 0.1244, 0.4421, 0.1006, 0.4511, 0.1086, 0.4511, 0.1086, 0.4421, 0.1006, 0.4978, 0.03047, 0.509, 0.04038, 0.4815, 0.1361, 0.4664, 0.1223, 0.5282, 0.05754, 0.5471, 0.07492, 0.4664, 0.1223, 0.4511, 0.1086, 0.509, 0.04038, 0.5282, 0.05754, 0.4587, 0.1544, 0.446, 0.1425, 0.4664, 0.1223, 0.4815, 0.1361, 0.446, 0.1425, 0.4333, 0.1309, 0.4511, 0.1086, 0.4664, 0.1223, 0.3812, 0.1646, 0.3894, 0.173, 0.3245, 0.2323, 0.3143, 0.2217, 0.3894, 0.173, 0.4034, 0.1875, 0.342, 0.2505, 0.3245, 0.2323, 0.4039, 0.1473, 0.4107, 0.1547, 0.3894, 0.173, 0.3812, 0.1646, 0.4107, 0.1547, 0.4226, 0.1668, 0.4034, 0.1875, 0.3894, 0.173, 0.9717, 0.4282, 0.97, 0.3862, 0.9742, 0.3958, 0.9742, 0.4226, 0.4088, 0.1365, 0.4187, 0.1472, 0.4107, 0.1547, 0.4039, 0.1473, 0.4187, 0.1472, 0.4305, 0.1589, 0.4226, 0.1668, 0.4107, 0.1547, 0.3143, 0.2217, 0.3245, 0.2323, 0.3019, 0.2526, 0.297, 0.2488, 0.3245, 0.2323, 0.342, 0.2505, 0.3208, 0.2723, 0.3019, 0.2526, 0.5471, 0.07492, 0.5282, 0.05754, 0.5495, 0.03526, 0.5585, 0.04115, 0.5282, 0.05754, 0.509, 0.04038, 0.5288, 0.01671, 0.5495, 0.03526, 0.4333, 0.1309, 0.446, 0.1425, 0.4383, 0.1508, 0.4261, 0.1394, 0.4261, 0.1394, 0.4383, 0.1508, 0.4305, 0.1589, 0.4187, 0.1472, 0.4255, 0.1244, 0.4333, 0.1309, 0.4261, 0.1394, 0.4148, 0.13, 0.4148, 0.13, 0.4261, 0.1394, 0.4187, 0.1472, 0.4088, 0.1365, 0.9545, 0.4226, 0.9545, 0.3958, 0.9587, 0.3862, 0.957, 0.4282, 0.957, 0.4282, 0.9587, 0.3862, 0.97, 0.3862, 0.9717, 0.4282, 0.9622, 0.4351, 0.957, 0.4282, 0.9717, 0.4282, 0.9665, 0.4351, 0.41, 0.103, 0.3991, 0.1128, 0.3424, 0.0616, 0.352, 0.04894, 0.3991, 0.1128, 0.3903, 0.1224, 0.3341, 0.07052, 0.3424, 0.0616, 0.4255, 0.1244, 0.4148, 0.13, 0.3991, 0.1128, 0.41, 0.103, 0.4148, 0.13, 0.4088, 0.1365, 0.3903, 0.1224, 0.3991, 0.1128, 0.4522, 0.202, 0.4622, 0.1918, 0.526, 0.2542, 0.5158, 0.2643, 0.4622, 0.1918, 0.4722, 0.1816, 0.5361, 0.2439, 0.526, 0.2542, 0.4347, 0.179, 0.4428, 0.1709, 0.4622, 0.1918, 0.4522, 0.202, 0.4428, 0.1709, 0.4507, 0.1627, 0.4722, 0.1816, 0.4622, 0.1918, 0.9587, 0.3862, 0.9622, 0.3833, 0.9665, 0.3833, 0.97, 0.3862, 0.446, 0.1425, 0.4587, 0.1544, 0.4507, 0.1627, 0.4383, 0.1508, 0.4383, 0.1508, 0.4507, 0.1627, 0.4428, 0.1709, 0.4305, 0.1589, 0.5158, 0.2643, 0.526, 0.2542, 0.5514, 0.272, 0.5492, 0.2761, 0.526, 0.2542, 0.5361, 0.2439, 0.5545, 0.2689, 0.5514, 0.272, 0.352, 0.04894, 0.3424, 0.0616, 0.3195, 0.0461, 0.3229, 0.03824, 0.3424, 0.0616, 0.3341, 0.07052, 0.3167, 0.04916, 0.3195, 0.0461, 0.7889, 0.6574, 0.8083, 0.6712, 0.8083, 0.7853, 0.7647, 0.7596, 0.4113, 0.8358, 0.4113, 0.8651, 0.2973, 0.8704, 0.2973, 0.8305, 0.8141, 0.4188, 0.7947, 0.4325, 0.7705, 0.3303, 0.8141, 0.3046, 0.696, 0.8436, 0.696, 0.8143, 0.8009, 0.809, 0.8009, 0.8489, 0.9812, 0.2378, 0.9759, 0.2314, 0.9759, 0.2151, 0.9812, 0.2086, 0.8453, 0.9702, 0.7947, 0.9702, 0.7947, 0.9303, 0.8453, 0.9303, 0.9612, 0.8846, 0.9507, 0.8934, 0.9477, 0.8931, 0.9508, 0.8844, 0.9573, 0.2086, 0.9626, 0.2151, 0.9626, 0.2314, 0.9573, 0.2378, 0.9812, 0.2086, 0.9759, 0.2151, 0.9626, 0.2151, 0.9573, 0.2086, 0.9573, 0.2378, 0.9626, 0.2314, 0.9759, 0.2314, 0.9812, 0.2378, 0.9503, 0.9148, 0.9472, 0.915, 0.9477, 0.8931, 0.9507, 0.8934, 0.9504, 0.9241, 0.9472, 0.915, 0.9503, 0.9148, 0.961, 0.9239, 0.3535, 0.9844, 0.3441, 0.9851, 0.3441, 0.9628, 0.3535, 0.9635, 0.6678, 0.4543, 0.6534, 0.455, 0.6534, 0.4327, 0.6678, 0.4334, 0.9662, 0.8737, 0.9708, 0.8814, 0.9618, 0.8891, 0.9612, 0.8846, 0.3628, 0.9821, 0.3535, 0.9844, 0.3535, 0.9635, 0.3628, 0.9658, 0.9521, 0.9341, 0.9504, 0.9241, 0.961, 0.9239, 0.9661, 0.935, 0.9662, 0.8737, 0.9612, 0.8846, 0.9508, 0.8844, 0.9525, 0.8746, 0.1362, 0.8715, 0.1911, 0.8715, 0.1911, 0.9422, 0.1362, 0.9422, 0.5678, 0.7229, 0.5404, 0.7229, 0.5404, 0.6523, 0.5678, 0.6523, 0.7134, 0.03921, 0.7683, 0.03921, 0.7683, 0.1099, 0.7134, 0.1099, 0.1065, 0.7616, 0.07912, 0.7616, 0.07912, 0.691, 0.1065, 0.691, 0.7134, 0.01184, 0.7683, 0.01184, 0.7683, 0.03921, 0.7134, 0.03921, 0.9545, 0.3596, 0.9545, 0.3046, 0.9819, 0.3046, 0.9819, 0.3596, 0.2007, 0.6791, 0.2416, 0.6791, 0.2416, 0.7842, 0.2007, 0.7842, 0.4024, 0.7725, 0.4024, 0.8068, 0.2973, 0.8068, 0.2973, 0.7725, 0.1362, 0.6791, 0.177, 0.6791, 0.177, 0.7842, 0.1362, 0.7842, 0.3418, 0.7489, 0.3418, 0.7146, 0.4469, 0.7146, 0.4469, 0.7489, 0.9739, 0.9587, 0.9739, 0.9803, 0.9472, 0.9803, 0.9472, 0.9587, 0.01184, 0.9369, 0.05272, 0.9369, 0.05272, 0.9712, 0.01184, 0.9712, 0.2973, 0.745, 0.2973, 0.7184, 0.3418, 0.7146, 0.3418, 0.7489, 0.1486, 0.6363, 0.1701, 0.635, 0.177, 0.6791, 0.1362, 0.6791, 0.4468, 0.7763, 0.4468, 0.803, 0.4024, 0.8068, 0.4024, 0.7725, 0.2076, 0.635, 0.2291, 0.6363, 0.2416, 0.6791, 0.2007, 0.6791, 0.6229, 0.9534, 0.6587, 0.9534, 0.6587, 0.9823, 0.6229, 0.9823, 0.4169, 0.9684, 0.4169, 0.9853, 0.396, 0.9853, 0.396, 0.9684, 0.9187, 0.8513, 0.9235, 0.9314, 0.9067, 0.9328, 0.89, 0.8478, 0.8972, 0.3896, 0.914, 0.3046, 0.9308, 0.3061, 0.9259, 0.3862, 0.5581, 0.8396, 0.4717, 0.8322, 0.4717, 0.8113, 0.5581, 0.8038, 0.8469, 0.2198, 0.8543, 0.1399, 0.8752, 0.1399, 0.8826, 0.2198, 0.8469, 0.261, 0.8469, 0.2198, 0.8826, 0.2198, 0.8826, 0.261, 0.5992, 0.8396, 0.5581, 0.8396, 0.5581, 0.8038, 0.5992, 0.8038, 0.9021, 0.4305, 0.8972, 0.3896, 0.9259, 0.3862, 0.9308, 0.4271, 0.1125, 0.3046, 0.1125, 0.446, 0.06644, 0.4544, 0.07073, 0.4042, 0.1125, 0.446, 0.03215, 0.4964, 0.02411, 0.5157, 0.06644, 0.4544, 0.7606, 0.4845, 0.8056, 0.4845, 0.8056, 0.6124, 0.7606, 0.6124, 0.9235, 0.8104, 0.9187, 0.8513, 0.89, 0.8478, 0.8948, 0.807, 0.9616, 0.9193, 0.9617, 0.9117, 0.9665, 0.9102, 0.9708, 0.9272, 0.6678, 0.4334, 0.6723, 0.4334, 0.6723, 0.4543, 0.6678, 0.4543, 0.961, 0.9239, 0.9616, 0.9193, 0.9708, 0.9272, 0.9661, 0.935, 0.9716, 0.03728, 0.9716, 0.02859, 0.9879, 0.02859, 0.9879, 0.03728, 0.9665, 0.9102, 0.9617, 0.9117, 0.9618, 0.8966, 0.9666, 0.8981, 0.9716, 0.02859, 0.9739, 0.01184, 0.9856, 0.01184, 0.9879, 0.02859, 0.6723, 0.4334, 0.6795, 0.4363, 0.6795, 0.4514, 0.6723, 0.4543, 0.9708, 0.8814, 0.9666, 0.8981, 0.9618, 0.8966, 0.9618, 0.8891, 0.07073, 0.4042, 0.06644, 0.4544, 0.02411, 0.5157, 0.03807, 0.4425, 0.4217, 0.6032, 0.3303, 0.6032, 0.3039, 0.5679, 0.4481, 0.5679])
me_cube.materials.append(mat_material)
me_cube.use_remesh_preserve_volume = False
me_cube.use_remesh_preserve_attributes = False
me_cube.use_mirror_x = True
me_cube.use_paint_bone_selection = False
me_cube.use_paint_mask = True
me_cube.update()
arm_armature = bpy.data.armatures.new('Armature')  # bones are not reproduced

# ---- objects
ob_cube = bpy.data.objects.new('Cube', me_cube)
ob_light = bpy.data.objects.new('Light', light_light)
ob_camera = bpy.data.objects.new('Camera', cam_camera)
ob_armature = bpy.data.objects.new('Armature', arm_armature)

# ---- transforms, parenting, visibility, modifiers, constraints
ob_cube.parent = ob_armature
ob_cube.matrix_parent_inverse = Matrix(((1.0, -0.0, 0.0, -0.0), (-0.0, 1.0, -0.0, 0.0), (0.0, -0.0, 1.0, 1.554), (-0.0, 0.0, -0.0, 1.0)))
ob_cube.location = (0.0, 0.0, 0.0)
ob_cube.lock_rotations_4d = False
ob_cube.empty_display_type = 'ARROWS'
ob_cube.lineart.crease_threshold = 0.0
ob_cube.use_mesh_mirror_x = True
_vg = ob_cube.vertex_groups.new(name='Base')
for _i, _w in zip([0, 1, 2, 3, 4, 5, 6, 11, 12, 13, 14, 15, 16, 89, 90, 91, 92, 93, 94, 95, 96, 122, 123, 124, 125, 126, 127, 128, 130, 131, 132, 133, 134, 135, 144, 145, 146, 147, 148, 149, 150, 155, 156, 157, 158, 159, 232, 233, 234, 235, 236, 237, 238, 239, 266, 267, 268, 269, 270, 271, 272, 275, 276, 277, 278, 279, 280], [0.9999, 0.99, 0.9999, 0.9964, 0.9961, 0.9999, 0.9984, 1.0, 0.9999, 0.9996, 0.9998, 1.0, 1.0, 1.0, 0.9999, 0.9771, 0.998, 1.0, 1.0, 0.9965, 0.9999, 0.9989, 0.9893, 0.9927, 0.9999, 0.999, 0.9939, 1.0, 0.9985, 1.0, 1.0, 1.0, 1.0, 0.9999, 0.9999, 0.99, 0.9999, 0.9964, 0.9961, 0.9999, 0.9984, 1.0, 0.9999, 0.9998, 1.0, 1.0, 1.0, 0.9999, 0.9771, 0.998, 1.0, 1.0, 0.9965, 0.9999, 0.9989, 0.9893, 0.9927, 0.9999, 0.999, 0.9939, 1.0, 0.9985, 1.0, 1.0, 1.0, 1.0, 0.9999]): _vg.add([_i], _w, 'REPLACE')
_vg = ob_cube.vertex_groups.new(name='Head')
for _i, _w in zip([7, 8, 9, 10, 121, 129, 151, 152, 153, 154, 264, 265, 273, 274], [0.9926, 0.9999, 0.9998, 0.9999, 0.9998, 0.9999, 0.9999, 0.9998, 0.9999, 0.999, 0.9998, 0.9999, 0.999, 0.9999]): _vg.add([_i], _w, 'REPLACE')
_vg = ob_cube.vertex_groups.new(name='TopArm.L')
for _i, _w in zip([97, 98, 99, 100, 101, 102, 103, 104, 105, 106, 107, 108], [1.0, 0.9997, 0.9994, 1.0, 0.9972, 1.0, 1.0, 0.9984, 0.9996, 0.9991, 0.9983, 0.999]): _vg.add([_i], _w, 'REPLACE')
_vg = ob_cube.vertex_groups.new(name='BottomArm.L')
for _i, _w in zip([109, 110, 111, 112, 113, 114, 115, 116, 117, 118, 119, 120], [1.0, 1.0, 0.9996, 0.9999, 0.9976, 0.9995, 0.9988, 1.0, 1.0, 0.9991, 0.9985, 1.0]): _vg.add([_i], _w, 'REPLACE')
_vg = ob_cube.vertex_groups.new(name='TopLeg.L')
for _i, _w in zip([17, 18, 19, 20, 21, 22, 23, 24, 25, 26, 27, 28, 29, 30, 31, 32, 33, 34, 35, 36, 37, 38, 39, 40, 41, 42, 43, 44, 45, 46, 47, 48, 49, 50, 51, 52, 53, 54, 55, 56, 57, 58, 59, 60, 61, 62, 63, 64, 65, 66, 67, 68], [1.0, 0.9984, 1.0, 0.9978, 0.9858, 1.0, 1.0, 0.9997, 0.9984, 0.9933, 0.9976, 0.9946, 0.9997, 0.9984, 0.9987, 0.9977, 0.965, 0.998, 0.9998, 0.9998, 1.0, 0.9997, 1.0, 0.9985, 0.9996, 0.9999, 1.0, 0.997, 0.9546, 0.9939, 0.9941, 0.974, 0.988, 1.0, 1.0, 1.0, 1.0, 0.9999, 1.0, 1.0, 1.0, 1.0, 0.9991, 0.9996, 0.9957, 0.9908, 0.9999, 1.0, 0.787, 0.8412, 0.6924, 0.8234]): _vg.add([_i], _w, 'REPLACE')
_vg = ob_cube.vertex_groups.new(name='BottomLeg.L')
for _i, _w in zip([69, 70, 71, 72, 73, 74, 75, 76, 77, 78, 79, 80, 81, 82, 83, 84, 85, 86, 87, 88, 136, 137, 138, 139, 140, 141, 142, 143], [1.0, 1.0, 1.0, 0.9938, 0.9998, 0.9992, 1.0, 0.9913, 1.0, 1.0, 1.0, 1.0, 1.0, 0.9999, 1.0, 1.0, 0.9999, 0.9999, 0.9996, 0.9999, 0.9997, 0.9988, 0.946, 0.9998, 0.9998, 0.9999, 0.9986, 0.9837]): _vg.add([_i], _w, 'REPLACE')
_vg = ob_cube.vertex_groups.new(name='TopArm.R')
for _i, _w in zip([240, 241, 242, 243, 244, 245, 246, 247, 248, 249, 250, 251], [0.989, 0.9949, 0.992, 0.998, 0.9992, 0.9916, 0.9983, 0.9999, 0.9989, 0.9975, 0.9987, 0.9999]): _vg.add([_i], _w, 'REPLACE')
_vg = ob_cube.vertex_groups.new(name='BottomArm.R')
for _i, _w in zip([252, 253, 254, 255, 256, 257, 258, 259, 260, 261, 262, 263], [1.0, 1.0, 0.9996, 0.9999, 0.9976, 0.9995, 0.9988, 1.0, 1.0, 0.9991, 0.9985, 1.0]): _vg.add([_i], _w, 'REPLACE')
_vg = ob_cube.vertex_groups.new(name='TopLeg.R')
for _i, _w in zip([160, 161, 162, 163, 164, 165, 166, 167, 168, 169, 170, 171, 172, 173, 174, 175, 176, 177, 178, 179, 180, 181, 182, 183, 184, 185, 186, 187, 188, 189, 190, 191, 192, 193, 194, 195, 196, 197, 198, 199, 200, 201, 202, 203, 204, 205, 206, 207, 208, 209, 210, 211], [1.0, 0.9984, 1.0, 0.9978, 0.9858, 1.0, 1.0, 0.9997, 0.9984, 0.9933, 0.9976, 0.9946, 0.9997, 0.9984, 0.9987, 0.9977, 0.965, 0.998, 0.9998, 0.9998, 1.0, 0.9997, 1.0, 0.9985, 0.9996, 0.9999, 1.0, 0.997, 0.9546, 0.9939, 0.9941, 0.974, 0.988, 1.0, 1.0, 1.0, 1.0, 0.9999, 1.0, 1.0, 1.0, 1.0, 0.9991, 0.9996, 0.9957, 0.9908, 0.9999, 1.0, 0.787, 0.8412, 0.6924, 0.8234]): _vg.add([_i], _w, 'REPLACE')
_vg = ob_cube.vertex_groups.new(name='BottomLeg.R')
for _i, _w in zip([212, 213, 214, 215, 216, 217, 218, 219, 220, 221, 222, 223, 224, 225, 226, 227, 228, 229, 230, 231, 281, 282, 283, 284, 285, 286, 287, 288], [1.0, 1.0, 1.0, 0.9938, 0.9998, 0.9992, 1.0, 0.9913, 1.0, 1.0, 1.0, 1.0, 1.0, 0.9999, 1.0, 1.0, 0.9999, 0.9999, 0.9996, 0.9999, 0.9997, 0.9988, 0.946, 0.9998, 0.9998, 0.9999, 0.9986, 0.9837]): _vg.add([_i], _w, 'REPLACE')
_m = ob_cube.modifiers.new('Armature', 'ARMATURE')
_m.object = ob_armature
ob_light.location = (4.076, 1.005, 5.904)
ob_light.rotation_euler = (0.6503, 0.05522, 1.866)
ob_light.lock_rotations_4d = False
ob_light.empty_display_type = 'ARROWS'
ob_light.color = (0.0, 0.0, 0.0, 0.0)
ob_light.lineart.crease_threshold = 0.0
ob_camera.location = (7.359, -6.926, 4.958)
ob_camera.rotation_euler = (1.109, 0.0, 0.8149)
ob_camera.lock_rotations_4d = False
ob_camera.empty_display_type = 'ARROWS'
ob_camera.color = (0.0, 0.0, 0.0, 0.0)
ob_camera.display_type = 'WIRE'
ob_camera.lineart.crease_threshold = 0.0
ob_armature.location = (0.0, 0.0, -1.554)
ob_armature.show_in_front = True

# ---- collection membership
col_collection.objects.link(ob_cube)
col_collection.objects.link(ob_light)
col_collection.objects.link(ob_camera)
col_collection.objects.link(ob_armature)

# ---- scene / render settings (as saved in the file)
scene.camera = ob_camera
scene.frame_start = 1; scene.frame_end = 250; scene.frame_set(1)
scene.render.engine = 'BLENDER_EEVEE_NEXT'
scene.cycles.sampling_pattern = 'TABULATED_SOBOL'
scene.cycles.use_light_tree = False
scene.view_settings.view_transform = 'Filmic'
bpy.context.view_layer.update()
